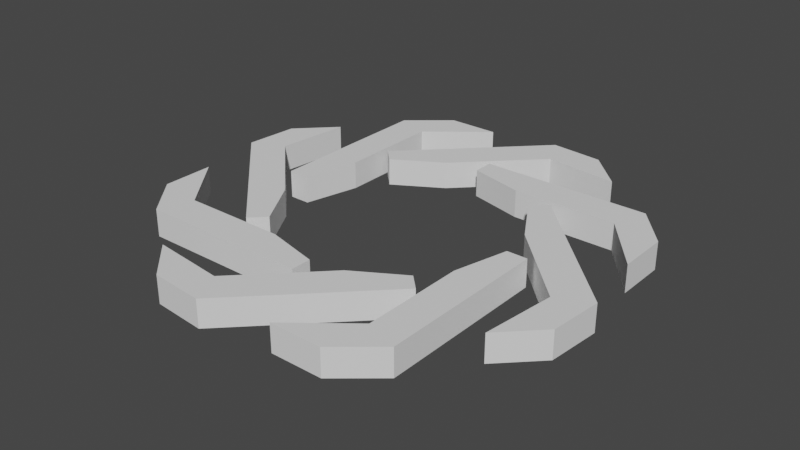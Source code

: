# Source: enemy-blade.blend  (saved by Blender 2.91.10; exported with 4.5.12 LTS)
import bpy
from mathutils import Matrix  # noqa: F401  (used for matrix-valued properties, if any)

bpy.ops.wm.read_factory_settings(use_empty=True)
scene = bpy.context.scene
scene.name = 'Scene'

# ---- collections
col_collection = bpy.data.collections.new('Collection'); scene.collection.children.link(col_collection)

# ---- world
world_world = bpy.data.worlds.new('World'); scene.world = world_world
world_world.use_nodes = True; world_world.node_tree.nodes.clear()
_N = world_world.node_tree.nodes; _L = world_world.node_tree.links
n0 = _N.new('ShaderNodeOutputWorld'); n0.name = 'World Output'; n0.location = (300, 300)
n1 = _N.new('ShaderNodeBackground'); n1.name = 'Background'; n1.location = (10, 300)
n1.inputs[0].default_value = (0.05088, 0.05088, 0.05088, 1.0)
_L.new(n1.outputs[0], n0.inputs[0])
n0.is_active_output = True
world_world.color = (0.05088, 0.05088, 0.05088)
world_world.use_sun_shadow = False
world_world.sun_shadow_jitter_overblur = 0.0

# ---- meshes
me_enemy_blade = bpy.data.meshes.new('Enemy-blade')
me_enemy_blade.from_pydata([(-9.155e-05, 20.0, 2.0), (-9.155e-05, 20.0, -2.0), (-9.155e-05, 17.0, 2.0), (-9.155e-05, 17.0, -2.0), (25.0, 20.0, -2.0), (25.0, 20.0, 2.0), (30.0, 14.04, 2.0), (30.0, 6.5, 2.0), (30.0, 14.04, -2.0), (30.0, 6.5, -2.0), (23.23, 15.0, 2.0), (23.23, 15.0, -2.0), (8.0, 15.0, 2.0), (8.0, 15.0, -2.0), (14.14, 14.14, 2.0), (14.14, 14.14, -2.0), (12.02, 12.02, 2.0), (12.02, 12.02, -2.0), (31.82, -3.536, -2.0), (31.82, -3.536, 2.0), (31.14, -11.28, 2.0), (25.81, -16.62, 2.0), (31.14, -11.28, -2.0), (25.81, -16.62, -2.0), (27.03, -5.819, 2.0), (27.03, -5.819, -2.0), (16.26, 4.95, 2.0), (16.26, 4.95, -2.0), (20.0, -2.289e-05, 2.0), (20.0, -2.289e-05, -2.0), (17.0, -2.289e-05, 2.0), (17.0, -2.289e-05, -2.0), (20.0, -25.0, -2.0), (20.0, -25.0, 2.0), (14.04, -30.0, 2.0), (6.5, -30.0, 2.0), (14.04, -30.0, -2.0), (6.5, -30.0, -2.0), (15.0, -23.23, 2.0), (15.0, -23.23, -2.0), (15.0, -8.0, 2.0), (15.0, -8.0, -2.0), (14.14, -14.14, 2.0), (14.14, -14.14, -2.0), (12.02, -12.02, 2.0), (12.02, -12.02, -2.0), (-3.536, -31.82, -2.0), (-3.536, -31.82, 2.0), (-11.28, -31.14, 2.0), (-16.62, -25.81, 2.0), (-11.28, -31.14, -2.0), (-16.62, -25.81, -2.0), (-5.819, -27.03, 2.0), (-5.819, -27.03, -2.0), (4.95, -16.26, 2.0), (4.95, -16.26, -2.0), (-9.155e-05, -20.0, 2.0), (-9.155e-05, -20.0, -2.0), (-9.155e-05, -17.0, 2.0), (-9.155e-05, -17.0, -2.0), (-25.0, -20.0, -2.0), (-25.0, -20.0, 2.0), (-30.0, -14.04, 2.0), (-30.0, -6.5, 2.0), (-30.0, -14.04, -2.0), (-30.0, -6.5, -2.0), (-23.23, -15.0, 2.0), (-23.23, -15.0, -2.0), (-8.0, -15.0, 2.0), (-8.0, -15.0, -2.0), (-14.14, -14.14, 2.0), (-14.14, -14.14, -2.0), (-12.02, -12.02, 2.0), (-12.02, -12.02, -2.0), (-31.82, 3.536, -2.0), (-31.82, 3.536, 2.0), (-31.14, 11.28, 2.0), (-25.81, 16.62, 2.0), (-31.14, 11.28, -2.0), (-25.81, 16.62, -2.0), (-27.03, 5.819, 2.0), (-27.03, 5.819, -2.0), (-16.26, -4.95, 2.0), (-16.26, -4.95, -2.0), (-20.0, -2.289e-05, 2.0), (-20.0, -2.289e-05, -2.0), (-17.0, -2.289e-05, 2.0), (-17.0, -2.289e-05, -2.0), (-20.0, 25.0, -2.0), (-20.0, 25.0, 2.0), (-14.04, 30.0, 2.0), (-6.5, 30.0, 2.0), (-14.04, 30.0, -2.0), (-6.5, 30.0, -2.0), (-15.0, 23.23, 2.0), (-15.0, 23.23, -2.0), (-15.0, 8.0, 2.0), (-15.0, 8.0, -2.0), (-14.14, 14.14, 2.0), (-14.14, 14.14, -2.0), (-12.02, 12.02, 2.0), (-12.02, 12.02, -2.0), (3.535, 31.82, -2.0), (3.535, 31.82, 2.0), (11.28, 31.14, 2.0), (16.62, 25.81, 2.0), (11.28, 31.14, -2.0), (16.62, 25.81, -2.0), (5.819, 27.03, 2.0), (5.819, 27.03, -2.0), (-4.95, 16.26, 2.0), (-4.95, 16.26, -2.0)], [], [(0, 1, 2), (2, 1, 3), (4, 1, 5), (5, 1, 0), (6, 7, 8), (8, 7, 9), (10, 11, 7), (7, 11, 9), (12, 13, 10), (10, 13, 11), (2, 3, 12), (12, 3, 13), (8, 9, 4), (4, 9, 11), (4, 11, 1), (1, 11, 13), (1, 13, 3), (7, 6, 10), (10, 6, 5), (10, 5, 12), (12, 5, 0), (12, 0, 2), (5, 6, 4), (4, 6, 8), (14, 15, 16), (16, 15, 17), (18, 15, 19), (19, 15, 14), (20, 21, 22), (22, 21, 23), (24, 25, 21), (21, 25, 23), (26, 27, 24), (24, 27, 25), (16, 17, 26), (26, 17, 27), (22, 23, 18), (18, 23, 25), (18, 25, 15), (15, 25, 27), (15, 27, 17), (21, 20, 24), (24, 20, 19), (24, 19, 26), (26, 19, 14), (26, 14, 16), (19, 20, 18), (18, 20, 22), (28, 29, 30), (30, 29, 31), (32, 29, 33), (33, 29, 28), (34, 35, 36), (36, 35, 37), (38, 39, 35), (35, 39, 37), (40, 41, 38), (38, 41, 39), (30, 31, 40), (40, 31, 41), (36, 37, 32), (32, 37, 39), (32, 39, 29), (29, 39, 41), (29, 41, 31), (35, 34, 38), (38, 34, 33), (38, 33, 40), (40, 33, 28), (40, 28, 30), (33, 34, 32), (32, 34, 36), (42, 43, 44), (44, 43, 45), (46, 43, 47), (47, 43, 42), (48, 49, 50), (50, 49, 51), (52, 53, 49), (49, 53, 51), (54, 55, 52), (52, 55, 53), (44, 45, 54), (54, 45, 55), (50, 51, 46), (46, 51, 53), (46, 53, 43), (43, 53, 55), (43, 55, 45), (49, 48, 52), (52, 48, 47), (52, 47, 54), (54, 47, 42), (54, 42, 44), (47, 48, 46), (46, 48, 50), (56, 57, 58), (58, 57, 59), (60, 57, 61), (61, 57, 56), (62, 63, 64), (64, 63, 65), (66, 67, 63), (63, 67, 65), (68, 69, 66), (66, 69, 67), (58, 59, 68), (68, 59, 69), (64, 65, 60), (60, 65, 67), (60, 67, 57), (57, 67, 69), (57, 69, 59), (63, 62, 66), (66, 62, 61), (66, 61, 68), (68, 61, 56), (68, 56, 58), (61, 62, 60), (60, 62, 64), (70, 71, 72), (72, 71, 73), (74, 71, 75), (75, 71, 70), (76, 77, 78), (78, 77, 79), (80, 81, 77), (77, 81, 79), (82, 83, 80), (80, 83, 81), (72, 73, 82), (82, 73, 83), (78, 79, 74), (74, 79, 81), (74, 81, 71), (71, 81, 83), (71, 83, 73), (77, 76, 80), (80, 76, 75), (80, 75, 82), (82, 75, 70), (82, 70, 72), (75, 76, 74), (74, 76, 78), (84, 85, 86), (86, 85, 87), (88, 85, 89), (89, 85, 84), (90, 91, 92), (92, 91, 93), (94, 95, 91), (91, 95, 93), (96, 97, 94), (94, 97, 95), (86, 87, 96), (96, 87, 97), (92, 93, 88), (88, 93, 95), (88, 95, 85), (85, 95, 97), (85, 97, 87), (91, 90, 94), (94, 90, 89), (94, 89, 96), (96, 89, 84), (96, 84, 86), (89, 90, 88), (88, 90, 92), (98, 99, 100), (100, 99, 101), (102, 99, 103), (103, 99, 98), (104, 105, 106), (106, 105, 107), (108, 109, 105), (105, 109, 107), (110, 111, 108), (108, 111, 109), (100, 101, 110), (110, 101, 111), (106, 107, 102), (102, 107, 109), (102, 109, 99), (99, 109, 111), (99, 111, 101), (105, 104, 108), (108, 104, 103), (108, 103, 110), (110, 103, 98), (110, 98, 100), (103, 104, 102), (102, 104, 106)])
me_enemy_blade.use_remesh_fix_poles = True
me_enemy_blade.use_remesh_preserve_attributes = False
me_enemy_blade.use_mirror_vertex_groups = False
me_enemy_blade.update()

# ---- objects
ob_enemy_blade = bpy.data.objects.new('Enemy-blade', me_enemy_blade)

# ---- transforms, parenting, visibility, modifiers, constraints
ob_enemy_blade.location = (0.0, 0.0, 0.0)
ob_enemy_blade.lineart.crease_threshold = 0.0

# ---- collection membership
col_collection.objects.link(ob_enemy_blade)

# ---- scene / render settings (as saved in the file)
scene.frame_start = 1; scene.frame_end = 250; scene.frame_set(1)
scene.render.engine = 'BLENDER_EEVEE_NEXT'
scene.cycles.use_denoising = False
scene.cycles.samples = 128
scene.cycles.sampling_pattern = 'TABULATED_SOBOL'
scene.cycles.use_adaptive_sampling = False
scene.cycles.use_light_tree = False
scene.view_settings.view_transform = 'Filmic'
bpy.context.view_layer.update()

# ---- added for rendering (the .blend has no active camera and no usable light): camera, sun
cam_auto = bpy.data.cameras.new('AutoCamera')
cam_auto.lens = 50.0
cam_auto.sensor_width = 36.0
cam_auto.clip_end = 1462.83
ob_auto_camera = bpy.data.objects.new('AutoCamera', cam_auto)
scene.collection.objects.link(ob_auto_camera)
ob_auto_camera.location = (83.3523, -100.023, 66.6819)
ob_auto_camera.rotation_euler = (1.09748, -7.21219e-08, 0.694738)
scene.camera = ob_auto_camera
light_auto_sun = bpy.data.lights.new('AutoSun', 'SUN')
light_auto_sun.energy = 3.0
light_auto_sun.angle = 0.0523599
ob_auto_sun = bpy.data.objects.new('AutoSun', light_auto_sun)
scene.collection.objects.link(ob_auto_sun)
ob_auto_sun.rotation_euler = (0.872665, 0.174533, 0.523599)
bpy.context.view_layer.update()

